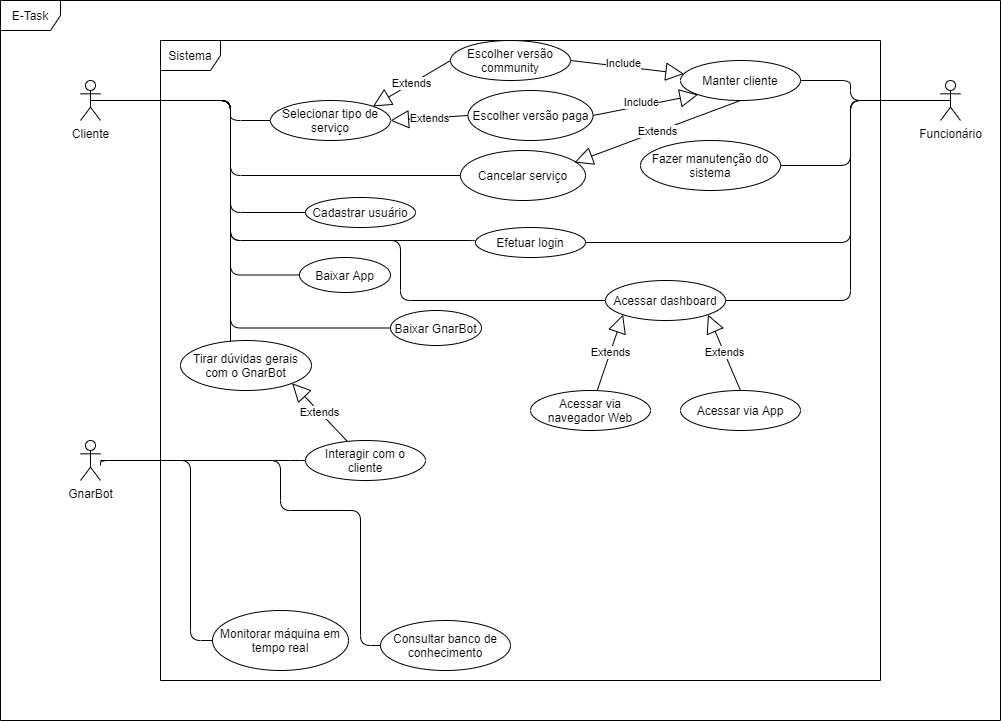

The diagram above was exported from draw.io. Its source (the exported page's mxGraphModel, read from the mxfile embedded in the PNG):
<mxGraphModel dx="862" dy="401" grid="1" gridSize="10" guides="1" tooltips="1" connect="1" arrows="1" fold="1" page="1" pageScale="1" pageWidth="827" pageHeight="1169" math="0" shadow="0">
  <root>
    <mxCell id="0" />
    <mxCell id="1" parent="0" />
    <mxCell id="U5sMXoD210y1YjVNmu7i-1" value="E-Task" style="shape=umlFrame;whiteSpace=wrap;html=1;" vertex="1" parent="1">
      <mxGeometry x="80" width="1000" height="720" as="geometry" />
    </mxCell>
    <mxCell id="U5sMXoD210y1YjVNmu7i-5" value="Sistema" style="shape=umlFrame;whiteSpace=wrap;html=1;" vertex="1" parent="1">
      <mxGeometry x="240" y="40" width="720" height="640" as="geometry" />
    </mxCell>
    <mxCell id="U5sMXoD210y1YjVNmu7i-6" value="Cliente" style="shape=umlActor;verticalLabelPosition=bottom;labelBackgroundColor=#ffffff;verticalAlign=top;html=1;" vertex="1" parent="1">
      <mxGeometry x="160" y="80" width="20" height="40" as="geometry" />
    </mxCell>
    <mxCell id="U5sMXoD210y1YjVNmu7i-8" value="GnarBot" style="shape=umlActor;verticalLabelPosition=bottom;labelBackgroundColor=#ffffff;verticalAlign=top;html=1;" vertex="1" parent="1">
      <mxGeometry x="160" y="440" width="20" height="40" as="geometry" />
    </mxCell>
    <mxCell id="U5sMXoD210y1YjVNmu7i-10" value="Funcionário" style="shape=umlActor;verticalLabelPosition=bottom;labelBackgroundColor=#ffffff;verticalAlign=top;html=1;" vertex="1" parent="1">
      <mxGeometry x="1020" y="80" width="20" height="40" as="geometry" />
    </mxCell>
    <mxCell id="U5sMXoD210y1YjVNmu7i-12" value="Cadastrar usuário" style="ellipse;whiteSpace=wrap;html=1;" vertex="1" parent="1">
      <mxGeometry x="385" y="197" width="110" height="30" as="geometry" />
    </mxCell>
    <mxCell id="U5sMXoD210y1YjVNmu7i-13" value="Selecionar tipo de serviço" style="ellipse;whiteSpace=wrap;html=1;" vertex="1" parent="1">
      <mxGeometry x="350" y="100" width="120" height="40" as="geometry" />
    </mxCell>
    <mxCell id="U5sMXoD210y1YjVNmu7i-15" value="Consultar banco de conhecimento" style="ellipse;whiteSpace=wrap;html=1;" vertex="1" parent="1">
      <mxGeometry x="460" y="620" width="130" height="50" as="geometry" />
    </mxCell>
    <mxCell id="U5sMXoD210y1YjVNmu7i-16" value="Interagir com o cliente" style="ellipse;whiteSpace=wrap;html=1;" vertex="1" parent="1">
      <mxGeometry x="385" y="440" width="120" height="40" as="geometry" />
    </mxCell>
    <mxCell id="U5sMXoD210y1YjVNmu7i-17" value="Monitorar máquina em tempo real" style="ellipse;whiteSpace=wrap;html=1;" vertex="1" parent="1">
      <mxGeometry x="292" y="610" width="136" height="60" as="geometry" />
    </mxCell>
    <mxCell id="U5sMXoD210y1YjVNmu7i-22" value="Escolher versão community" style="ellipse;whiteSpace=wrap;html=1;" vertex="1" parent="1">
      <mxGeometry x="530" y="40" width="120" height="40" as="geometry" />
    </mxCell>
    <mxCell id="U5sMXoD210y1YjVNmu7i-23" value="Acessar dashboard" style="ellipse;whiteSpace=wrap;html=1;" vertex="1" parent="1">
      <mxGeometry x="685" y="280" width="120" height="40" as="geometry" />
    </mxCell>
    <mxCell id="U5sMXoD210y1YjVNmu7i-24" value="Efetuar login" style="ellipse;whiteSpace=wrap;html=1;" vertex="1" parent="1">
      <mxGeometry x="555" y="227" width="110" height="30" as="geometry" />
    </mxCell>
    <mxCell id="U5sMXoD210y1YjVNmu7i-25" value="Manter cliente" style="ellipse;whiteSpace=wrap;html=1;" vertex="1" parent="1">
      <mxGeometry x="760" y="60" width="120" height="40" as="geometry" />
    </mxCell>
    <mxCell id="U5sMXoD210y1YjVNmu7i-26" value="Escolher versão paga" style="ellipse;whiteSpace=wrap;html=1;" vertex="1" parent="1">
      <mxGeometry x="547.5" y="90" width="125" height="50" as="geometry" />
    </mxCell>
    <mxCell id="U5sMXoD210y1YjVNmu7i-27" value="Tirar dúvidas gerais com o GnarBot" style="ellipse;whiteSpace=wrap;html=1;" vertex="1" parent="1">
      <mxGeometry x="260" y="340" width="131" height="50" as="geometry" />
    </mxCell>
    <mxCell id="U5sMXoD210y1YjVNmu7i-28" value="Fazer manutenção do sistema" style="ellipse;whiteSpace=wrap;html=1;" vertex="1" parent="1">
      <mxGeometry x="720" y="140" width="140" height="50" as="geometry" />
    </mxCell>
    <mxCell id="U5sMXoD210y1YjVNmu7i-29" value="Acessar via App" style="ellipse;whiteSpace=wrap;html=1;" vertex="1" parent="1">
      <mxGeometry x="760" y="390" width="120" height="40" as="geometry" />
    </mxCell>
    <mxCell id="U5sMXoD210y1YjVNmu7i-30" value="Acessar via navegador Web" style="ellipse;whiteSpace=wrap;html=1;" vertex="1" parent="1">
      <mxGeometry x="610" y="390" width="120" height="40" as="geometry" />
    </mxCell>
    <mxCell id="U5sMXoD210y1YjVNmu7i-31" value="" style="endArrow=none;html=1;edgeStyle=orthogonalEdgeStyle;entryX=0;entryY=0.5;entryDx=0;entryDy=0;" edge="1" parent="1" target="U5sMXoD210y1YjVNmu7i-17">
      <mxGeometry relative="1" as="geometry">
        <mxPoint x="180" y="460" as="sourcePoint" />
        <mxPoint x="340" y="470" as="targetPoint" />
        <Array as="points">
          <mxPoint x="270" y="460" />
          <mxPoint x="270" y="640" />
        </Array>
      </mxGeometry>
    </mxCell>
    <mxCell id="U5sMXoD210y1YjVNmu7i-32" value="" style="resizable=0;html=1;align=left;verticalAlign=bottom;labelBackgroundColor=#ffffff;fontSize=10;" connectable="0" vertex="1" parent="U5sMXoD210y1YjVNmu7i-31">
      <mxGeometry x="-1" relative="1" as="geometry" />
    </mxCell>
    <mxCell id="U5sMXoD210y1YjVNmu7i-33" value="" style="resizable=0;html=1;align=right;verticalAlign=bottom;labelBackgroundColor=#ffffff;fontSize=10;" connectable="0" vertex="1" parent="U5sMXoD210y1YjVNmu7i-31">
      <mxGeometry x="1" relative="1" as="geometry" />
    </mxCell>
    <mxCell id="U5sMXoD210y1YjVNmu7i-34" value="" style="endArrow=none;html=1;edgeStyle=orthogonalEdgeStyle;entryX=0;entryY=0.5;entryDx=0;entryDy=0;" edge="1" parent="1" target="U5sMXoD210y1YjVNmu7i-15">
      <mxGeometry relative="1" as="geometry">
        <mxPoint x="180" y="465" as="sourcePoint" />
        <mxPoint x="300" y="545" as="targetPoint" />
        <Array as="points">
          <mxPoint x="180" y="460" />
          <mxPoint x="360" y="460" />
          <mxPoint x="360" y="510" />
          <mxPoint x="440" y="510" />
          <mxPoint x="440" y="645" />
        </Array>
      </mxGeometry>
    </mxCell>
    <mxCell id="U5sMXoD210y1YjVNmu7i-35" value="" style="resizable=0;html=1;align=left;verticalAlign=bottom;labelBackgroundColor=#ffffff;fontSize=10;" connectable="0" vertex="1" parent="U5sMXoD210y1YjVNmu7i-34">
      <mxGeometry x="-1" relative="1" as="geometry" />
    </mxCell>
    <mxCell id="U5sMXoD210y1YjVNmu7i-36" value="" style="resizable=0;html=1;align=right;verticalAlign=bottom;labelBackgroundColor=#ffffff;fontSize=10;" connectable="0" vertex="1" parent="U5sMXoD210y1YjVNmu7i-34">
      <mxGeometry x="1" relative="1" as="geometry" />
    </mxCell>
    <mxCell id="U5sMXoD210y1YjVNmu7i-37" value="" style="endArrow=none;html=1;edgeStyle=orthogonalEdgeStyle;entryX=0;entryY=0.5;entryDx=0;entryDy=0;" edge="1" parent="1" target="U5sMXoD210y1YjVNmu7i-16">
      <mxGeometry relative="1" as="geometry">
        <mxPoint x="180" y="460" as="sourcePoint" />
        <mxPoint x="365" y="480" as="targetPoint" />
        <Array as="points">
          <mxPoint x="380" y="460" />
          <mxPoint x="380" y="460" />
        </Array>
      </mxGeometry>
    </mxCell>
    <mxCell id="U5sMXoD210y1YjVNmu7i-38" value="" style="resizable=0;html=1;align=left;verticalAlign=bottom;labelBackgroundColor=#ffffff;fontSize=10;" connectable="0" vertex="1" parent="U5sMXoD210y1YjVNmu7i-37">
      <mxGeometry x="-1" relative="1" as="geometry" />
    </mxCell>
    <mxCell id="U5sMXoD210y1YjVNmu7i-39" value="" style="resizable=0;html=1;align=right;verticalAlign=bottom;labelBackgroundColor=#ffffff;fontSize=10;" connectable="0" vertex="1" parent="U5sMXoD210y1YjVNmu7i-37">
      <mxGeometry x="1" relative="1" as="geometry" />
    </mxCell>
    <mxCell id="U5sMXoD210y1YjVNmu7i-46" value="Extends" style="endArrow=block;endSize=16;endFill=0;html=1;entryX=1;entryY=1;entryDx=0;entryDy=0;" edge="1" parent="1" source="U5sMXoD210y1YjVNmu7i-16" target="U5sMXoD210y1YjVNmu7i-27">
      <mxGeometry width="160" relative="1" as="geometry">
        <mxPoint x="360" y="460" as="sourcePoint" />
        <mxPoint x="520" y="460" as="targetPoint" />
      </mxGeometry>
    </mxCell>
    <mxCell id="U5sMXoD210y1YjVNmu7i-47" value="" style="endArrow=none;html=1;edgeStyle=orthogonalEdgeStyle;exitX=0.5;exitY=0.5;exitDx=0;exitDy=0;exitPerimeter=0;entryX=0;entryY=0.5;entryDx=0;entryDy=0;" edge="1" parent="1" source="U5sMXoD210y1YjVNmu7i-6" target="U5sMXoD210y1YjVNmu7i-13">
      <mxGeometry relative="1" as="geometry">
        <mxPoint x="190" y="110" as="sourcePoint" />
        <mxPoint x="360" y="110" as="targetPoint" />
        <Array as="points">
          <mxPoint x="310" y="100" />
          <mxPoint x="310" y="120" />
        </Array>
      </mxGeometry>
    </mxCell>
    <mxCell id="U5sMXoD210y1YjVNmu7i-49" value="" style="resizable=0;html=1;align=right;verticalAlign=bottom;labelBackgroundColor=#ffffff;fontSize=10;" connectable="0" vertex="1" parent="U5sMXoD210y1YjVNmu7i-47">
      <mxGeometry x="1" relative="1" as="geometry" />
    </mxCell>
    <mxCell id="U5sMXoD210y1YjVNmu7i-50" value="" style="endArrow=none;html=1;edgeStyle=orthogonalEdgeStyle;exitX=0.5;exitY=0.5;exitDx=0;exitDy=0;exitPerimeter=0;entryX=0;entryY=0.5;entryDx=0;entryDy=0;" edge="1" parent="1" target="U5sMXoD210y1YjVNmu7i-12">
      <mxGeometry relative="1" as="geometry">
        <mxPoint x="170" y="100" as="sourcePoint" />
        <mxPoint x="350" y="120" as="targetPoint" />
        <Array as="points">
          <mxPoint x="310" y="100" />
          <mxPoint x="310" y="212" />
        </Array>
      </mxGeometry>
    </mxCell>
    <mxCell id="U5sMXoD210y1YjVNmu7i-51" value="" style="resizable=0;html=1;align=right;verticalAlign=bottom;labelBackgroundColor=#ffffff;fontSize=10;" connectable="0" vertex="1" parent="U5sMXoD210y1YjVNmu7i-50">
      <mxGeometry x="1" relative="1" as="geometry" />
    </mxCell>
    <mxCell id="U5sMXoD210y1YjVNmu7i-52" value="" style="endArrow=none;html=1;edgeStyle=orthogonalEdgeStyle;exitX=0.5;exitY=0.5;exitDx=0;exitDy=0;exitPerimeter=0;entryX=0;entryY=0.5;entryDx=0;entryDy=0;" edge="1" parent="1" target="U5sMXoD210y1YjVNmu7i-24">
      <mxGeometry relative="1" as="geometry">
        <mxPoint x="170" y="100" as="sourcePoint" />
        <mxPoint x="350" y="120" as="targetPoint" />
        <Array as="points">
          <mxPoint x="310" y="100" />
          <mxPoint x="310" y="240" />
          <mxPoint x="555" y="240" />
        </Array>
      </mxGeometry>
    </mxCell>
    <mxCell id="U5sMXoD210y1YjVNmu7i-53" value="" style="resizable=0;html=1;align=right;verticalAlign=bottom;labelBackgroundColor=#ffffff;fontSize=10;" connectable="0" vertex="1" parent="U5sMXoD210y1YjVNmu7i-52">
      <mxGeometry x="1" relative="1" as="geometry" />
    </mxCell>
    <mxCell id="U5sMXoD210y1YjVNmu7i-54" value="" style="endArrow=none;html=1;edgeStyle=orthogonalEdgeStyle;exitX=0.5;exitY=0.5;exitDx=0;exitDy=0;exitPerimeter=0;" edge="1" parent="1" target="U5sMXoD210y1YjVNmu7i-27">
      <mxGeometry relative="1" as="geometry">
        <mxPoint x="180" y="100" as="sourcePoint" />
        <mxPoint x="360" y="120" as="targetPoint" />
        <Array as="points">
          <mxPoint x="310" y="100" />
        </Array>
      </mxGeometry>
    </mxCell>
    <mxCell id="U5sMXoD210y1YjVNmu7i-55" value="" style="resizable=0;html=1;align=right;verticalAlign=bottom;labelBackgroundColor=#ffffff;fontSize=10;" connectable="0" vertex="1" parent="U5sMXoD210y1YjVNmu7i-54">
      <mxGeometry x="1" relative="1" as="geometry" />
    </mxCell>
    <mxCell id="U5sMXoD210y1YjVNmu7i-58" value="" style="endArrow=none;html=1;edgeStyle=orthogonalEdgeStyle;exitX=0.5;exitY=0.5;exitDx=0;exitDy=0;exitPerimeter=0;entryX=0;entryY=0.5;entryDx=0;entryDy=0;" edge="1" parent="1" target="U5sMXoD210y1YjVNmu7i-23">
      <mxGeometry relative="1" as="geometry">
        <mxPoint x="170" y="100" as="sourcePoint" />
        <mxPoint x="350" y="120" as="targetPoint" />
        <Array as="points">
          <mxPoint x="310" y="100" />
          <mxPoint x="310" y="240" />
          <mxPoint x="480" y="240" />
          <mxPoint x="480" y="300" />
        </Array>
      </mxGeometry>
    </mxCell>
    <mxCell id="U5sMXoD210y1YjVNmu7i-59" value="" style="resizable=0;html=1;align=right;verticalAlign=bottom;labelBackgroundColor=#ffffff;fontSize=10;" connectable="0" vertex="1" parent="U5sMXoD210y1YjVNmu7i-58">
      <mxGeometry x="1" relative="1" as="geometry" />
    </mxCell>
    <mxCell id="U5sMXoD210y1YjVNmu7i-60" value="Extends" style="endArrow=block;endSize=16;endFill=0;html=1;entryX=0;entryY=1;entryDx=0;entryDy=0;" edge="1" parent="1" source="U5sMXoD210y1YjVNmu7i-30" target="U5sMXoD210y1YjVNmu7i-23">
      <mxGeometry width="160" relative="1" as="geometry">
        <mxPoint x="665.0318926336442" y="380.0851865188806" as="sourcePoint" />
        <mxPoint x="685" y="310" as="targetPoint" />
      </mxGeometry>
    </mxCell>
    <mxCell id="U5sMXoD210y1YjVNmu7i-61" value="Extends" style="endArrow=block;endSize=16;endFill=0;html=1;exitX=0.5;exitY=0;exitDx=0;exitDy=0;entryX=1;entryY=1;entryDx=0;entryDy=0;" edge="1" parent="1" source="U5sMXoD210y1YjVNmu7i-29" target="U5sMXoD210y1YjVNmu7i-23">
      <mxGeometry width="160" relative="1" as="geometry">
        <mxPoint x="669.169691429564" y="400.3496169294708" as="sourcePoint" />
        <mxPoint x="712.5735931288073" y="324.14213562373095" as="targetPoint" />
      </mxGeometry>
    </mxCell>
    <mxCell id="U5sMXoD210y1YjVNmu7i-62" value="Extends" style="endArrow=block;endSize=16;endFill=0;html=1;entryX=1;entryY=0;entryDx=0;entryDy=0;exitX=0;exitY=0.5;exitDx=0;exitDy=0;" edge="1" parent="1" source="U5sMXoD210y1YjVNmu7i-22" target="U5sMXoD210y1YjVNmu7i-13">
      <mxGeometry width="160" relative="1" as="geometry">
        <mxPoint x="510.0018926336443" y="130.08518651888062" as="sourcePoint" />
        <mxPoint x="529.97" y="60" as="targetPoint" />
      </mxGeometry>
    </mxCell>
    <mxCell id="U5sMXoD210y1YjVNmu7i-63" value="Extends" style="endArrow=block;endSize=16;endFill=0;html=1;entryX=1;entryY=0.5;entryDx=0;entryDy=0;exitX=0;exitY=0.5;exitDx=0;exitDy=0;" edge="1" parent="1" source="U5sMXoD210y1YjVNmu7i-26" target="U5sMXoD210y1YjVNmu7i-13">
      <mxGeometry width="160" relative="1" as="geometry">
        <mxPoint x="480" y="80" as="sourcePoint" />
        <mxPoint x="420" y="110" as="targetPoint" />
      </mxGeometry>
    </mxCell>
    <mxCell id="U5sMXoD210y1YjVNmu7i-64" value="" style="endArrow=none;html=1;edgeStyle=orthogonalEdgeStyle;entryX=1;entryY=0.5;entryDx=0;entryDy=0;exitX=0.5;exitY=0.5;exitDx=0;exitDy=0;exitPerimeter=0;" edge="1" parent="1" source="U5sMXoD210y1YjVNmu7i-10" target="U5sMXoD210y1YjVNmu7i-25">
      <mxGeometry relative="1" as="geometry">
        <mxPoint x="930" y="110" as="sourcePoint" />
        <mxPoint x="1020" y="120" as="targetPoint" />
        <Array as="points">
          <mxPoint x="930" y="100" />
          <mxPoint x="930" y="80" />
        </Array>
      </mxGeometry>
    </mxCell>
    <mxCell id="U5sMXoD210y1YjVNmu7i-65" value="" style="resizable=0;html=1;align=left;verticalAlign=bottom;labelBackgroundColor=#ffffff;fontSize=10;" connectable="0" vertex="1" parent="U5sMXoD210y1YjVNmu7i-64">
      <mxGeometry x="-1" relative="1" as="geometry" />
    </mxCell>
    <mxCell id="U5sMXoD210y1YjVNmu7i-67" value="" style="endArrow=none;html=1;edgeStyle=orthogonalEdgeStyle;entryX=1;entryY=0.5;entryDx=0;entryDy=0;exitX=0.5;exitY=0.5;exitDx=0;exitDy=0;exitPerimeter=0;" edge="1" parent="1" source="U5sMXoD210y1YjVNmu7i-10" target="U5sMXoD210y1YjVNmu7i-28">
      <mxGeometry relative="1" as="geometry">
        <mxPoint x="1020" y="100" as="sourcePoint" />
        <mxPoint x="870" y="80" as="targetPoint" />
        <Array as="points">
          <mxPoint x="930" y="100" />
          <mxPoint x="930" y="165" />
        </Array>
      </mxGeometry>
    </mxCell>
    <mxCell id="U5sMXoD210y1YjVNmu7i-68" value="" style="resizable=0;html=1;align=left;verticalAlign=bottom;labelBackgroundColor=#ffffff;fontSize=10;" connectable="0" vertex="1" parent="U5sMXoD210y1YjVNmu7i-67">
      <mxGeometry x="-1" relative="1" as="geometry" />
    </mxCell>
    <mxCell id="U5sMXoD210y1YjVNmu7i-69" value="" style="endArrow=none;html=1;edgeStyle=orthogonalEdgeStyle;entryX=1;entryY=0.5;entryDx=0;entryDy=0;exitX=0.5;exitY=0.5;exitDx=0;exitDy=0;exitPerimeter=0;" edge="1" parent="1" target="U5sMXoD210y1YjVNmu7i-24">
      <mxGeometry relative="1" as="geometry">
        <mxPoint x="1030" y="100" as="sourcePoint" />
        <mxPoint x="880" y="80" as="targetPoint" />
        <Array as="points">
          <mxPoint x="930" y="100" />
          <mxPoint x="930" y="242" />
        </Array>
      </mxGeometry>
    </mxCell>
    <mxCell id="U5sMXoD210y1YjVNmu7i-70" value="" style="resizable=0;html=1;align=left;verticalAlign=bottom;labelBackgroundColor=#ffffff;fontSize=10;" connectable="0" vertex="1" parent="U5sMXoD210y1YjVNmu7i-69">
      <mxGeometry x="-1" relative="1" as="geometry" />
    </mxCell>
    <mxCell id="U5sMXoD210y1YjVNmu7i-71" value="" style="endArrow=none;html=1;edgeStyle=orthogonalEdgeStyle;entryX=1;entryY=0.5;entryDx=0;entryDy=0;exitX=0.5;exitY=0.5;exitDx=0;exitDy=0;exitPerimeter=0;" edge="1" parent="1" target="U5sMXoD210y1YjVNmu7i-23">
      <mxGeometry relative="1" as="geometry">
        <mxPoint x="1030" y="100" as="sourcePoint" />
        <mxPoint x="880" y="80" as="targetPoint" />
        <Array as="points">
          <mxPoint x="930" y="100" />
          <mxPoint x="930" y="300" />
        </Array>
      </mxGeometry>
    </mxCell>
    <mxCell id="U5sMXoD210y1YjVNmu7i-72" value="" style="resizable=0;html=1;align=left;verticalAlign=bottom;labelBackgroundColor=#ffffff;fontSize=10;" connectable="0" vertex="1" parent="U5sMXoD210y1YjVNmu7i-71">
      <mxGeometry x="-1" relative="1" as="geometry" />
    </mxCell>
    <mxCell id="U5sMXoD210y1YjVNmu7i-75" value="Include" style="endArrow=block;endSize=16;endFill=0;html=1;exitX=1;exitY=0.5;exitDx=0;exitDy=0;" edge="1" parent="1" source="U5sMXoD210y1YjVNmu7i-22" target="U5sMXoD210y1YjVNmu7i-25">
      <mxGeometry x="-0.0725" y="3" width="160" relative="1" as="geometry">
        <mxPoint x="685" y="80" as="sourcePoint" />
        <mxPoint x="600" y="68" as="targetPoint" />
        <mxPoint as="offset" />
      </mxGeometry>
    </mxCell>
    <mxCell id="U5sMXoD210y1YjVNmu7i-76" value="Include" style="endArrow=block;endSize=16;endFill=0;html=1;exitX=1;exitY=0.5;exitDx=0;exitDy=0;entryX=0;entryY=1;entryDx=0;entryDy=0;" edge="1" parent="1" source="U5sMXoD210y1YjVNmu7i-26" target="U5sMXoD210y1YjVNmu7i-25">
      <mxGeometry x="-0.0725" y="3" width="160" relative="1" as="geometry">
        <mxPoint x="620" y="80" as="sourcePoint" />
        <mxPoint x="770.6030303803293" y="87.17157287525379" as="targetPoint" />
        <mxPoint as="offset" />
      </mxGeometry>
    </mxCell>
    <mxCell id="U5sMXoD210y1YjVNmu7i-77" value="Baixar App" style="ellipse;whiteSpace=wrap;html=1;" vertex="1" parent="1">
      <mxGeometry x="379" y="257" width="91" height="35" as="geometry" />
    </mxCell>
    <mxCell id="U5sMXoD210y1YjVNmu7i-78" value="Baixar GnarBot" style="ellipse;whiteSpace=wrap;html=1;" vertex="1" parent="1">
      <mxGeometry x="470" y="310" width="91" height="35" as="geometry" />
    </mxCell>
    <mxCell id="U5sMXoD210y1YjVNmu7i-79" value="" style="endArrow=none;html=1;edgeStyle=orthogonalEdgeStyle;exitX=0.5;exitY=0.5;exitDx=0;exitDy=0;exitPerimeter=0;entryX=0;entryY=0.5;entryDx=0;entryDy=0;" edge="1" parent="1" target="U5sMXoD210y1YjVNmu7i-77">
      <mxGeometry relative="1" as="geometry">
        <mxPoint x="170" y="100" as="sourcePoint" />
        <mxPoint x="385" y="185" as="targetPoint" />
        <Array as="points">
          <mxPoint x="310" y="100" />
          <mxPoint x="310" y="275" />
        </Array>
      </mxGeometry>
    </mxCell>
    <mxCell id="U5sMXoD210y1YjVNmu7i-80" value="" style="resizable=0;html=1;align=right;verticalAlign=bottom;labelBackgroundColor=#ffffff;fontSize=10;" connectable="0" vertex="1" parent="U5sMXoD210y1YjVNmu7i-79">
      <mxGeometry x="1" relative="1" as="geometry" />
    </mxCell>
    <mxCell id="U5sMXoD210y1YjVNmu7i-81" value="" style="endArrow=none;html=1;edgeStyle=orthogonalEdgeStyle;exitX=0.5;exitY=0.5;exitDx=0;exitDy=0;exitPerimeter=0;entryX=0;entryY=0.5;entryDx=0;entryDy=0;" edge="1" parent="1" target="U5sMXoD210y1YjVNmu7i-78">
      <mxGeometry relative="1" as="geometry">
        <mxPoint x="170" y="100" as="sourcePoint" />
        <mxPoint x="379" y="274.5" as="targetPoint" />
        <Array as="points">
          <mxPoint x="310" y="100" />
          <mxPoint x="310" y="328" />
        </Array>
      </mxGeometry>
    </mxCell>
    <mxCell id="U5sMXoD210y1YjVNmu7i-82" value="" style="resizable=0;html=1;align=right;verticalAlign=bottom;labelBackgroundColor=#ffffff;fontSize=10;" connectable="0" vertex="1" parent="U5sMXoD210y1YjVNmu7i-81">
      <mxGeometry x="1" relative="1" as="geometry" />
    </mxCell>
    <mxCell id="U5sMXoD210y1YjVNmu7i-83" value="Cancelar serviço" style="ellipse;whiteSpace=wrap;html=1;" vertex="1" parent="1">
      <mxGeometry x="540" y="150" width="125" height="50" as="geometry" />
    </mxCell>
    <mxCell id="U5sMXoD210y1YjVNmu7i-84" value="Extends" style="endArrow=block;endSize=16;endFill=0;html=1;entryX=0.912;entryY=0.24;entryDx=0;entryDy=0;entryPerimeter=0;exitX=0.5;exitY=1;exitDx=0;exitDy=0;" edge="1" parent="1" source="U5sMXoD210y1YjVNmu7i-25" target="U5sMXoD210y1YjVNmu7i-83">
      <mxGeometry width="160" relative="1" as="geometry">
        <mxPoint x="760" y="130" as="sourcePoint" />
        <mxPoint x="682.5" y="135" as="targetPoint" />
      </mxGeometry>
    </mxCell>
    <mxCell id="U5sMXoD210y1YjVNmu7i-85" value="" style="endArrow=none;html=1;edgeStyle=orthogonalEdgeStyle;exitX=0.5;exitY=0.5;exitDx=0;exitDy=0;exitPerimeter=0;entryX=0;entryY=0.5;entryDx=0;entryDy=0;" edge="1" parent="1" target="U5sMXoD210y1YjVNmu7i-83">
      <mxGeometry relative="1" as="geometry">
        <mxPoint x="170" y="100" as="sourcePoint" />
        <mxPoint x="385" y="212" as="targetPoint" />
        <Array as="points">
          <mxPoint x="310" y="100" />
          <mxPoint x="310" y="175" />
        </Array>
      </mxGeometry>
    </mxCell>
    <mxCell id="U5sMXoD210y1YjVNmu7i-86" value="" style="resizable=0;html=1;align=right;verticalAlign=bottom;labelBackgroundColor=#ffffff;fontSize=10;" connectable="0" vertex="1" parent="U5sMXoD210y1YjVNmu7i-85">
      <mxGeometry x="1" relative="1" as="geometry" />
    </mxCell>
  </root>
</mxGraphModel>